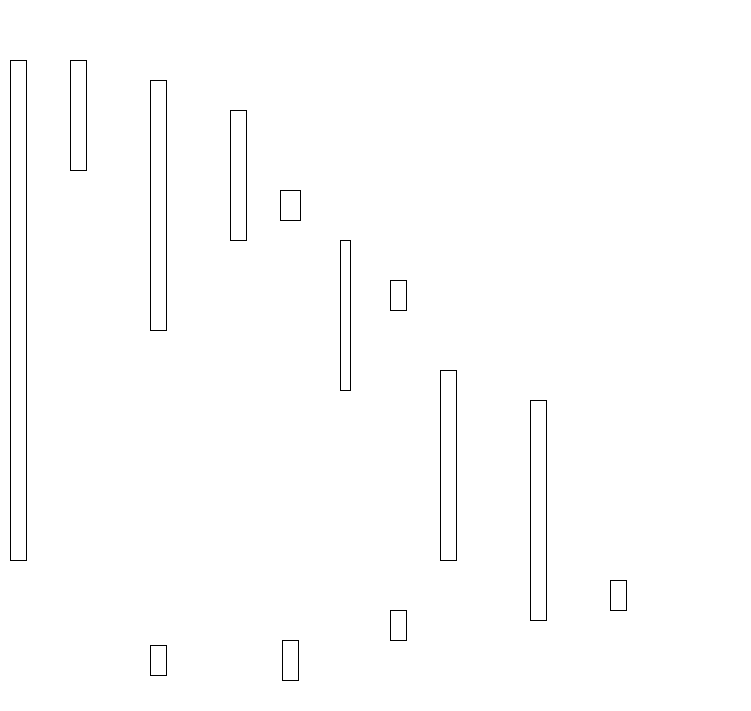

The diagram above was exported from draw.io. Its source (the exported page's mxGraphModel, read from the mxfile embedded in the PNG):
<mxGraphModel dx="558" dy="380" grid="1" gridSize="10" guides="1" tooltips="1" connect="1" arrows="1" fold="1" page="1" pageScale="1" pageWidth="827" pageHeight="1169" math="0" shadow="0">
  <root>
    <mxCell id="0" />
    <mxCell id="1" parent="0" />
    <mxCell id="ruG747rWuVhut8VDfe-o-1" value="&lt;b style=&quot;font-style: normal; font-variant-caps: normal; letter-spacing: normal; text-align: start; text-indent: 0px; text-transform: none; word-spacing: 0px; -webkit-text-stroke-width: 0px; text-decoration: none; caret-color: rgb(0, 0, 0); color: rgb(0, 0, 0); font-weight: normal;&quot; id=&quot;docs-internal-guid-e25a80a6-7fff-0f45-6d06-49dfcca0bb74&quot;&gt;&lt;span style=&quot;font-size: 11pt; font-family: Calibri, sans-serif; color: rgb(0, 0, 0); background-color: transparent; font-weight: 400; font-style: normal; font-variant-ligatures: normal; font-variant-caps: normal; font-variant-east-asian: normal; font-variant-position: normal; text-decoration: none; vertical-align: baseline;&quot;&gt;&lt;span style=&quot;border: none; display: inline-block; overflow: hidden; width: 698px; height: 685px;&quot;&gt;&lt;img style=&quot;margin-left: 0px; margin-top: 0px;&quot; height=&quot;685&quot; width=&quot;698&quot; src=&quot;https://lh4.googleusercontent.com/0Wr2hcyHhVDOokFdzKFnxOtyRRhGqQuHG7r17M-TQ8RZmzr0IV4yY4uLhOqPWSgTY6eSR7Kmmsv8vfMj-I3n0BKB857rREQ-nK0II3z7zaDPk1CqykG5tKI135-6a4wh5IvHDqYdTBWaUXkBwrcqWaPMrQc9gxfsgP0F-xfWFR3LoCY-WUBbWPk1BRcML141uF7g4g&quot;&gt;&lt;/span&gt;&lt;/span&gt;&lt;/b&gt;" style="text;whiteSpace=wrap;html=1;" vertex="1" parent="1">
      <mxGeometry x="380" y="250" width="750" height="710" as="geometry" />
    </mxCell>
    <mxCell id="ruG747rWuVhut8VDfe-o-2" value="" style="rounded=0;whiteSpace=wrap;html=1;fillColor=none;strokeWidth=1;" vertex="1" parent="1">
      <mxGeometry x="390" y="310" width="16" height="500" as="geometry" />
    </mxCell>
    <mxCell id="ruG747rWuVhut8VDfe-o-4" value="" style="rounded=0;whiteSpace=wrap;html=1;fillColor=none;strokeWidth=1;" vertex="1" parent="1">
      <mxGeometry x="450" y="310" width="16" height="110" as="geometry" />
    </mxCell>
    <mxCell id="ruG747rWuVhut8VDfe-o-5" value="" style="rounded=0;whiteSpace=wrap;html=1;fillColor=none;strokeWidth=1;" vertex="1" parent="1">
      <mxGeometry x="530" y="330" width="16" height="250" as="geometry" />
    </mxCell>
    <mxCell id="ruG747rWuVhut8VDfe-o-6" value="" style="rounded=0;whiteSpace=wrap;html=1;fillColor=none;strokeWidth=1;" vertex="1" parent="1">
      <mxGeometry x="610" y="360" width="16" height="130" as="geometry" />
    </mxCell>
    <mxCell id="ruG747rWuVhut8VDfe-o-7" value="" style="rounded=0;whiteSpace=wrap;html=1;fillColor=none;strokeWidth=1;" vertex="1" parent="1">
      <mxGeometry x="660" y="440" width="20" height="30" as="geometry" />
    </mxCell>
    <mxCell id="ruG747rWuVhut8VDfe-o-8" value="" style="rounded=0;whiteSpace=wrap;html=1;fillColor=none;strokeWidth=1;" vertex="1" parent="1">
      <mxGeometry x="720" y="490" width="10" height="150" as="geometry" />
    </mxCell>
    <mxCell id="ruG747rWuVhut8VDfe-o-9" value="" style="rounded=0;whiteSpace=wrap;html=1;fillColor=none;strokeWidth=1;" vertex="1" parent="1">
      <mxGeometry x="770" y="530" width="16" height="30" as="geometry" />
    </mxCell>
    <mxCell id="ruG747rWuVhut8VDfe-o-10" value="" style="rounded=0;whiteSpace=wrap;html=1;fillColor=none;strokeWidth=1;" vertex="1" parent="1">
      <mxGeometry x="820" y="620" width="16" height="190" as="geometry" />
    </mxCell>
    <mxCell id="ruG747rWuVhut8VDfe-o-11" value="" style="rounded=0;whiteSpace=wrap;html=1;fillColor=none;strokeWidth=1;" vertex="1" parent="1">
      <mxGeometry x="910" y="650" width="16" height="220" as="geometry" />
    </mxCell>
    <mxCell id="ruG747rWuVhut8VDfe-o-12" value="" style="rounded=0;whiteSpace=wrap;html=1;fillColor=none;strokeWidth=1;" vertex="1" parent="1">
      <mxGeometry x="990" y="830" width="16" height="30" as="geometry" />
    </mxCell>
    <mxCell id="ruG747rWuVhut8VDfe-o-13" value="" style="rounded=0;whiteSpace=wrap;html=1;fillColor=none;strokeWidth=1;" vertex="1" parent="1">
      <mxGeometry x="770" y="860" width="16" height="30" as="geometry" />
    </mxCell>
    <mxCell id="ruG747rWuVhut8VDfe-o-14" value="" style="rounded=0;whiteSpace=wrap;html=1;fillColor=none;strokeWidth=1;" vertex="1" parent="1">
      <mxGeometry x="662" y="890" width="16" height="40" as="geometry" />
    </mxCell>
    <mxCell id="ruG747rWuVhut8VDfe-o-15" value="" style="rounded=0;whiteSpace=wrap;html=1;fillColor=none;strokeWidth=1;" vertex="1" parent="1">
      <mxGeometry x="530" y="895" width="16" height="30" as="geometry" />
    </mxCell>
  </root>
</mxGraphModel>